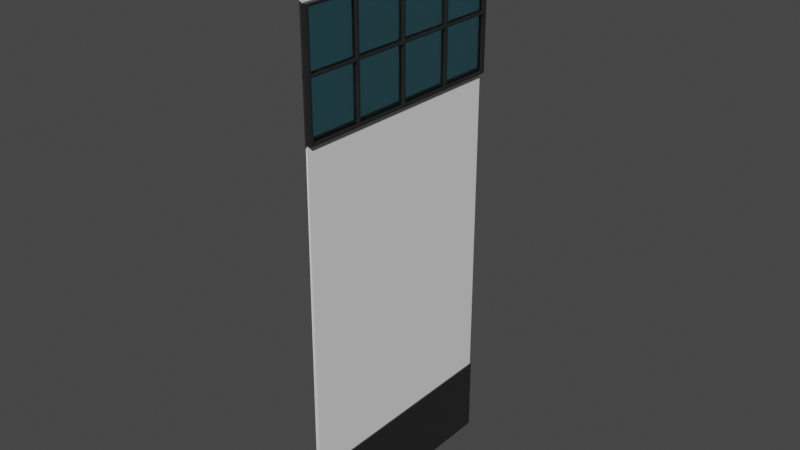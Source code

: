 # Source: Wall_Basic.blend  (saved by Blender 3.4.6; exported with 4.5.12 LTS)
import bpy
from mathutils import Matrix  # noqa: F401  (used for matrix-valued properties, if any)

bpy.ops.wm.read_factory_settings(use_empty=True)
scene = bpy.context.scene
scene.name = 'Scene'

# ---- collections
col_collection = bpy.data.collections.new('Collection'); scene.collection.children.link(col_collection)

# ---- materials (node trees are filled in below, after node groups)
mat_wall = bpy.data.materials.new('Wall')
mat_wall.use_transparent_shadow = False
mat_door = bpy.data.materials.new('Door')
mat_door.use_transparent_shadow = False
mat_window = bpy.data.materials.new('Window')
mat_window.use_transparent_shadow = False
mat_window.use_raytrace_refraction = True
mat_window.use_screen_refraction = True
mat_window.thickness_mode = 'SLAB'

# ---- material node trees
mat_wall.use_nodes = True; mat_wall.node_tree.nodes.clear()
_N = mat_wall.node_tree.nodes; _L = mat_wall.node_tree.links
n0 = _N.new('ShaderNodeBsdfPrincipled'); n0.name = 'Principled BSDF'; n0.location = (10, 300)
n0.distribution = 'GGX'
n0.subsurface_method = 'RANDOM_WALK_SKIN'
n0.inputs[3].default_value = 1.45
n0.inputs[27].default_value = (0.0, 0.0, 0.0, 1.0)
n0.inputs[28].default_value = 1.0
n1 = _N.new('ShaderNodeOutputMaterial'); n1.name = 'Material Output'; n1.location = (300, 300)
_L.new(n0.outputs[0], n1.inputs[0])
n1.is_active_output = True
mat_door.use_nodes = True; mat_door.node_tree.nodes.clear()
_N = mat_door.node_tree.nodes; _L = mat_door.node_tree.links
n0 = _N.new('ShaderNodeBsdfPrincipled'); n0.name = 'Principled BSDF'; n0.location = (10, 300)
n0.distribution = 'GGX'
n0.subsurface_method = 'RANDOM_WALK_SKIN'
n0.inputs[0].default_value = (0.01599, 0.01599, 0.01599, 1.0)
n0.inputs[3].default_value = 1.45
n0.inputs[27].default_value = (0.0, 0.0, 0.0, 1.0)
n0.inputs[28].default_value = 1.0
n1 = _N.new('ShaderNodeOutputMaterial'); n1.name = 'Material Output'; n1.location = (300, 300)
_L.new(n0.outputs[0], n1.inputs[0])
n1.is_active_output = True
mat_window.use_nodes = True; mat_window.node_tree.nodes.clear()
_N = mat_window.node_tree.nodes; _L = mat_window.node_tree.links
n0 = _N.new('ShaderNodeBsdfPrincipled'); n0.name = 'Principled BSDF'; n0.location = (10, 300)
n0.distribution = 'GGX'
n0.subsurface_method = 'RANDOM_WALK_SKIN'
n0.inputs[0].default_value = (0.2015, 0.6509, 0.8, 1.0)
n0.inputs[2].default_value = 0.1426
n0.inputs[3].default_value = 1.45
n0.inputs[18].default_value = 1.0
n0.inputs[27].default_value = (0.0, 0.0, 0.0, 1.0)
n0.inputs[28].default_value = 1.0
n1 = _N.new('ShaderNodeOutputMaterial'); n1.name = 'Material Output'; n1.location = (300, 300)
n2 = _N.new('ShaderNodeValue'); n2.name = 'Value'; n2.location = (300, 140)
n2.outputs[0].default_value = 0.0
_L.new(n0.outputs[0], n1.inputs[0])
_L.new(n2.outputs[0], n1.inputs[3])
n1.is_active_output = True

# ---- world
world_world = bpy.data.worlds.new('World'); scene.world = world_world
world_world.use_nodes = True; world_world.node_tree.nodes.clear()
_N = world_world.node_tree.nodes; _L = world_world.node_tree.links
n0 = _N.new('ShaderNodeOutputWorld'); n0.name = 'World Output'; n0.location = (300, 300)
n1 = _N.new('ShaderNodeBackground'); n1.name = 'Background'; n1.location = (10, 300)
n1.inputs[0].default_value = (0.05088, 0.05088, 0.05088, 1.0)
_L.new(n1.outputs[0], n0.inputs[0])
n0.is_active_output = True
world_world.color = (0.05088, 0.05088, 0.05088)
world_world.use_sun_shadow = False
world_world.sun_shadow_jitter_overblur = 0.0

# ---- meshes
me_plane = bpy.data.meshes.new('Plane')
me_plane.from_pydata([(-7.55e-08, -2.0, 6.0), (-7.55e-08, 2.0, 6.0), (-7.55e-08, -2.0, 8.0), (-7.55e-08, 2.0, 8.0), (-7.55e-08, -2.0, 9.0), (-7.55e-08, 2.0, 9.0), (-7.55e-08, 0.01848, 6.0), (-7.55e-08, -0.01848, 6.0), (-7.55e-08, 0.01848, 8.0), (-7.55e-08, -0.01848, 8.0), (-7.55e-08, 0.01848, 9.0), (-7.55e-08, -0.01848, 9.0), (-7.55e-08, 1.02, 6.0), (-7.55e-08, 0.9826, 6.0), (-7.55e-08, 1.02, 8.0), (-7.55e-08, 0.9826, 8.0), (-7.55e-08, 1.02, 9.0), (-7.55e-08, 0.9826, 9.0), (-7.55e-08, -0.9816, 6.0), (-7.55e-08, -1.021, 6.0), (-7.55e-08, -0.9816, 8.0), (-7.55e-08, -1.021, 8.0), (-7.55e-08, -0.9816, 9.0), (-7.55e-08, -1.021, 9.0), (6.682e-08, -2.0, 0.3447), (6.682e-08, 2.0, 0.3447), (6.682e-08, -0.01848, 0.3447), (6.682e-08, 0.01848, 0.3447), (6.682e-08, 0.9826, 0.3447), (6.682e-08, 1.02, 0.3447), (6.682e-08, -1.021, 0.3447), (6.682e-08, -0.9816, 0.3447), (0.02677, -2.0, 0.3447), (0.02677, -2.0, -1.0), (0.02677, 1.02, -1.0), (0.02677, 2.0, -1.0), (0.02677, -0.9816, -1.0), (0.02677, -0.01848, -1.0), (0.02677, 0.01848, -1.0), (0.02677, 0.9826, -1.0), (0.02677, -1.021, -1.0), (0.02677, 2.0, 0.3447), (0.02677, -0.01848, 0.3447), (0.02677, 0.01848, 0.3447), (0.02677, 0.9826, 0.3447), (0.02677, 1.02, 0.3447), (0.02677, -1.021, 0.3447), (0.02677, -0.9816, 0.3447), (-7.55e-08, -2.0, 6.038), (-7.55e-08, -2.0, 7.962), (-7.55e-08, 2.0, 6.038), (-7.55e-08, 2.0, 7.962), (-7.55e-08, 1.949, 6.0), (-7.55e-08, 1.949, 8.0), (-7.55e-08, 1.949, 9.0), (6.682e-08, 1.949, 0.3447), (0.02677, 1.949, -1.0), (0.02677, 1.949, 0.3447), (-7.55e-08, -1.952, 6.0), (-7.55e-08, -1.952, 8.0), (-7.55e-08, -1.952, 9.0), (6.682e-08, -1.952, 0.3447), (0.02677, -1.952, -1.0), (0.02677, -1.952, 0.3447), (-7.55e-08, -2.0, 6.982), (-7.55e-08, -2.0, 7.018), (-7.55e-08, 2.0, 6.982), (-7.55e-08, 2.0, 7.018), (0.08278, -1.952, 6.0), (0.08278, -2.0, 6.0), (0.08278, -1.952, 8.0), (0.08278, -2.0, 8.0), (0.08278, 0.9826, 6.0), (0.08278, 0.01848, 6.0), (0.08278, -0.01848, 6.0), (0.08278, 0.9826, 8.0), (0.08278, 0.01848, 8.0), (0.08278, -0.01848, 8.0), (0.08278, 1.949, 6.0), (0.08278, 1.02, 6.0), (0.08278, 1.949, 8.0), (0.08278, 1.02, 8.0), (0.08278, -0.9816, 6.0), (0.08278, -1.021, 6.0), (0.08278, -0.9816, 8.0), (0.08278, -1.021, 8.0), (0.08278, -1.021, 7.962), (0.08278, -2.0, 7.962), (0.08278, -0.9816, 7.962), (0.08278, -0.01848, 7.962), (0.08278, 0.01848, 7.962), (0.08278, 0.9826, 7.962), (0.08278, 1.02, 7.962), (0.08278, 2.0, 7.962), (0.08278, 2.0, 8.0), (0.08278, -1.021, 6.038), (0.08278, -1.021, 7.018), (0.08278, -2.0, 6.038), (0.08278, -2.0, 7.018), (0.08278, -0.9816, 6.038), (0.08278, -0.9816, 7.018), (0.08278, -0.01848, 6.038), (0.08278, -0.01848, 7.018), (0.08278, 0.01848, 6.038), (0.08278, 0.01848, 7.018), (0.08278, 0.9826, 6.038), (0.08278, 0.9826, 7.018), (0.08278, 1.02, 6.038), (0.08278, 1.02, 7.018), (0.08278, 2.0, 6.0), (0.08278, 2.0, 6.038), (0.08278, 2.0, 7.018), (0.08278, 1.949, 6.038), (0.08278, 1.949, 7.962), (0.08278, -1.952, 6.038), (0.08278, -1.952, 7.962), (0.08278, 1.949, 7.018), (0.08278, -1.952, 7.018), (0.08278, -1.021, 6.982), (0.08278, -2.0, 6.982), (0.08278, -0.9816, 6.982), (0.08278, -0.01848, 6.982), (0.08278, 0.01848, 6.982), (0.08278, 0.9826, 6.982), (0.08278, 1.02, 6.982), (0.08278, 2.0, 6.982), (0.08278, 1.949, 6.982), (0.08278, -1.952, 6.982), (0.03028, -1.021, 7.018), (0.03028, -1.021, 7.962), (0.03028, -0.9816, 7.018), (0.03028, -0.9816, 7.962), (0.03028, -0.01848, 7.018), (0.03028, -0.01848, 7.962), (0.03028, 0.01848, 7.018), (0.03028, 0.01848, 7.962), (0.03028, 0.9826, 7.018), (0.03028, 0.9826, 7.962), (0.03028, 1.02, 7.018), (0.03028, 1.02, 7.962), (0.03028, 1.949, 6.038), (0.03028, 1.02, 6.038), (0.03028, 1.949, 7.962), (0.03028, 0.9826, 6.038), (0.03028, 0.01848, 6.038), (0.03028, -0.01848, 6.038), (0.03028, -0.9816, 6.038), (0.03028, 1.949, 7.018), (0.03028, -1.021, 6.038), (0.03028, -1.952, 6.038), (0.03028, -1.952, 7.962), (0.03028, -1.952, 7.018), (0.03028, -1.021, 6.982), (0.03028, -0.9816, 6.982), (0.03028, -0.01848, 6.982), (0.03028, 0.01848, 6.982), (0.03028, 0.9826, 6.982), (0.03028, 1.02, 6.982), (0.03028, 1.949, 6.982), (0.03028, -1.952, 6.982)], [], [(26, 31, 47, 42), (53, 3, 5, 54), (20, 9, 11, 22), (9, 8, 10, 11), (27, 26, 42, 43), (8, 15, 17, 10), (15, 14, 16, 17), (28, 27, 43, 44), (29, 28, 44, 45), (59, 21, 23, 60), (21, 20, 22, 23), (19, 30, 31, 18), (58, 61, 30, 19), (13, 28, 29, 12), (6, 27, 28, 13), (7, 26, 27, 6), (18, 31, 26, 7), (52, 55, 25, 1), (57, 56, 35, 41), (47, 36, 37, 42), (42, 37, 38, 43), (43, 38, 39, 44), (44, 39, 34, 45), (63, 62, 40, 46), (46, 40, 36, 47), (55, 29, 45, 57), (31, 30, 46, 47), (61, 24, 32, 63), (9, 20, 84, 77), (51, 3, 94, 93), (19, 18, 82, 83), (0, 58, 68, 69), (18, 7, 74, 82), (65, 64, 119, 98), (64, 48, 97, 119), (25, 55, 57, 41), (45, 34, 56, 57), (12, 29, 55, 52), (14, 53, 54, 16), (66, 67, 111, 125), (8, 9, 77, 76), (50, 66, 125, 110), (30, 61, 63, 46), (32, 33, 62, 63), (0, 24, 61, 58), (2, 59, 60, 4), (15, 8, 76, 75), (2, 49, 87, 71), (21, 59, 70, 85), (7, 6, 73, 74), (58, 19, 83, 68), (6, 13, 72, 73), (3, 53, 80, 94), (14, 15, 75, 81), (52, 1, 109, 78), (53, 14, 81, 80), (49, 65, 98, 87), (13, 12, 79, 72), (48, 0, 69, 97), (67, 51, 93, 111), (12, 52, 78, 79), (20, 21, 85, 84), (1, 50, 110, 109), (59, 2, 71, 70), (115, 86, 85, 70), (86, 88, 84, 85), (88, 89, 77, 84), (89, 90, 76, 77), (90, 91, 75, 76), (91, 92, 81, 75), (113, 93, 94, 80), (78, 109, 110, 112), (116, 111, 93, 113), (72, 79, 107, 105), (106, 108, 92, 91), (73, 72, 105, 103), (127, 114, 149, 159), (74, 73, 103, 101), (102, 104, 90, 89), (82, 74, 101, 99), (120, 99, 146, 153), (83, 82, 99, 95), (96, 100, 88, 86), (68, 83, 95, 114), (91, 90, 135, 137), (116, 113, 142, 147), (79, 78, 112, 107), (92, 113, 80, 81), (98, 117, 115, 87), (69, 68, 114, 97), (87, 115, 70, 71), (97, 114, 127, 119), (119, 127, 117, 98), (102, 89, 133, 132), (124, 126, 116, 108), (103, 105, 143, 144), (127, 118, 96, 117), (95, 99, 120, 118), (118, 120, 100, 96), (112, 126, 158, 140), (120, 121, 102, 100), (101, 103, 122, 121), (121, 122, 104, 102), (100, 102, 132, 130), (122, 123, 106, 104), (105, 107, 124, 123), (123, 124, 108, 106), (112, 110, 125, 126), (126, 125, 111, 116), (134, 136, 137, 135), (130, 132, 133, 131), (151, 128, 129, 150), (138, 147, 142, 139), (141, 140, 158, 157), (149, 148, 152, 159), (146, 145, 154, 153), (144, 143, 156, 155), (123, 122, 155, 156), (90, 104, 134, 135), (101, 121, 154, 145), (104, 106, 136, 134), (99, 101, 145, 146), (106, 91, 137, 136), (89, 88, 131, 133), (122, 103, 144, 155), (114, 95, 148, 149), (126, 124, 157, 158), (92, 108, 138, 139), (86, 115, 150, 129), (108, 116, 147, 138), (105, 123, 156, 143), (115, 117, 151, 150), (118, 127, 159, 152), (96, 86, 129, 128), (117, 96, 128, 151), (124, 107, 141, 157), (107, 112, 140, 141), (113, 92, 139, 142), (95, 118, 152, 148), (121, 120, 153, 154), (88, 100, 130, 131)])
me_plane.polygons.foreach_set('material_index', [1, 0, 0, 0, 1, 0, 0, 1, 1, 0, 0, 0, 0, 0, 0, 0, 0, 0, 1, 1, 1, 1, 1, 1, 1, 1, 1, 1, 1, 1, 1, 1, 1, 1, 1, 1, 1, 0, 0, 1, 1, 1, 1, 1, 0, 0, 1, 1, 1, 1, 1, 1, 1, 1, 1, 1, 1, 1, 1, 1, 1, 1, 1, 1, 1, 1, 1, 1, 1, 1, 1, 1, 1, 1, 1, 1, 1, 1, 1, 1, 1, 1, 1, 1, 1, 1, 1, 1, 1, 1, 1, 1, 1, 1, 1, 1, 1, 1, 1, 1, 1, 1, 1, 1, 1, 1, 1, 1, 1, 2, 2, 2, 2, 2, 2, 2, 2, 1, 1, 1, 1, 1, 1, 1, 1, 1, 1, 1, 1, 1, 1, 1, 1, 1, 1, 1, 1, 1, 1, 1, 1])
_uv = me_plane.uv_layers.new(name='UVMap')
_uv.uv.foreach_set('vector', [0.9425, 0.3333, 0.9425, 0.2222, 0.9425, 0.2222, 0.9425, 0.3333, 0.0, 0.9942, 0.0, 1.0, 0.0, 1.0, 0.0, 0.9942, 0.0, 0.2222, 0.0, 0.3333, 0.0, 0.3333, 0.0, 0.2222, 0.0, 0.3333, 0.0, 0.6667, 0.0, 0.6667, 0.0, 0.3333, 0.9425, 0.6667, 0.9425, 0.3333, 0.9425, 0.3333, 0.9425, 0.6667, 0.0, 0.6667, 0.0, 0.7778, 0.0, 0.7778, 0.0, 0.6667, 0.0, 0.7778, 0.0, 0.8889, 0.0, 0.8889, 0.0, 0.7778, 0.9425, 0.7778, 0.9425, 0.6667, 0.9425, 0.6667, 0.9425, 0.7778, 0.9425, 0.8889, 0.9425, 0.7778, 0.9425, 0.7778, 0.9425, 0.8889, 0.0, 0.005491, 0.0, 0.1111, 0.0, 0.1111, 0.0, 0.005491, 0.0, 0.1111, 0.0, 0.2222, 0.0, 0.2222, 0.0, 0.1111, 0.0, 0.1111, 0.9425, 0.1111, 0.9425, 0.2222, 0.0, 0.2222, 0.0, 0.005491, 0.9425, 0.005491, 0.9425, 0.1111, 0.0, 0.1111, 0.0, 0.7778, 0.9425, 0.7778, 0.9425, 0.8889, 0.0, 0.8889, 0.0, 0.6667, 0.9425, 0.6667, 0.9425, 0.7778, 0.0, 0.7778, 0.0, 0.3333, 0.9425, 0.3333, 0.9425, 0.6667, 0.0, 0.6667, 0.0, 0.2222, 0.9425, 0.2222, 0.9425, 0.3333, 0.0, 0.3333, 0.0, 0.9942, 0.9425, 0.9942, 0.9425, 1.0, 0.0, 1.0, 0.9425, 0.9942, 1.0, 0.9942, 1.0, 1.0, 0.9425, 1.0, 0.9425, 0.2222, 1.0, 0.2222, 1.0, 0.3333, 0.9425, 0.3333, 0.9425, 0.3333, 1.0, 0.3333, 1.0, 0.6667, 0.9425, 0.6667, 0.9425, 0.6667, 1.0, 0.6667, 1.0, 0.7778, 0.9425, 0.7778, 0.9425, 0.7778, 1.0, 0.7778, 1.0, 0.8889, 0.9425, 0.8889, 0.9425, 0.005491, 1.0, 0.005491, 1.0, 0.1111, 0.9425, 0.1111, 0.9425, 0.1111, 1.0, 0.1111, 1.0, 0.2222, 0.9425, 0.2222, 0.9425, 0.9942, 0.9425, 0.8889, 0.9425, 0.8889, 0.9425, 0.9942, 0.9425, 0.2222, 0.9425, 0.1111, 0.9425, 0.1111, 0.9425, 0.2222, 0.9425, 0.005491, 0.9425, 0.0, 0.9425, 0.0, 0.9425, 0.005491, 0.0, 0.3333, 0.0, 0.2222, 0.0, 0.2222, 0.0, 0.3333, 0.0, 0.0, 0.0, 0.0, 0.0, 0.0, 0.0, 0.0, 0.0, 0.1111, 0.0, 0.2222, 0.0, 0.2222, 0.0, 0.1111, 0.0, 0.0, 0.0, 0.005491, 0.0, 0.005491, 0.0, 0.0, 0.0, 0.2222, 0.0, 0.3333, 0.0, 0.3333, 0.0, 0.2222, 0.0, 0.0, 0.0, 0.0, 0.0, 0.0, 0.0, 0.0, 0.0, 0.0, 0.0, 0.0, 0.0, 0.0, 0.0, 0.0, 0.9425, 1.0, 0.9425, 0.9942, 0.9425, 0.9942, 0.9425, 1.0, 0.9425, 0.8889, 1.0, 0.8889, 1.0, 0.9942, 0.9425, 0.9942, 0.0, 0.8889, 0.9425, 0.8889, 0.9425, 0.9942, 0.0, 0.9942, 0.0, 0.8889, 0.0, 0.9942, 0.0, 0.9942, 0.0, 0.8889, 0.0, 0.0, 0.0, 0.0, 0.0, 0.0, 0.0, 0.0, 0.0, 0.6667, 0.0, 0.3333, 0.0, 0.3333, 0.0, 0.6667, 0.0, 0.0, 0.0, 0.0, 0.0, 0.0, 0.0, 0.0, 0.9425, 0.1111, 0.9425, 0.005491, 0.9425, 0.005491, 0.9425, 0.1111, 0.9425, 0.0, 1.0, 0.0, 1.0, 0.005491, 0.9425, 0.005491, 0.0, 0.0, 0.9425, 0.0, 0.9425, 0.005491, 0.0, 0.005491, 0.0, 0.0, 0.0, 0.005491, 0.0, 0.005491, 0.0, 0.0, 0.0, 0.7778, 0.0, 0.6667, 0.0, 0.6667, 0.0, 0.7778, 0.0, 0.0, 0.0, 0.0, 0.0, 0.0, 0.0, 0.0, 0.0, 0.1111, 0.0, 0.005491, 0.0, 0.005491, 0.0, 0.1111, 0.0, 0.3333, 0.0, 0.6667, 0.0, 0.6667, 0.0, 0.3333, 0.0, 0.005491, 0.0, 0.1111, 0.0, 0.1111, 0.0, 0.005491, 0.0, 0.6667, 0.0, 0.7778, 0.0, 0.7778, 0.0, 0.6667, 0.0, 1.0, 0.0, 0.9942, 0.0, 0.9942, 0.0, 1.0, 0.0, 0.8889, 0.0, 0.7778, 0.0, 0.7778, 0.0, 0.8889, 0.0, 0.9942, 0.0, 1.0, 0.0, 1.0, 0.0, 0.9942, 0.0, 0.9942, 0.0, 0.8889, 0.0, 0.8889, 0.0, 0.9942, 0.0, 0.0, 0.0, 0.0, 0.0, 0.0, 0.0, 0.0, 0.0, 0.7778, 0.0, 0.8889, 0.0, 0.8889, 0.0, 0.7778, 0.0, 0.0, 0.0, 0.0, 0.0, 0.0, 0.0, 0.0, 0.0, 0.0, 0.0, 0.0, 0.0, 0.0, 0.0, 0.0, 0.0, 0.8889, 0.0, 0.9942, 0.0, 0.9942, 0.0, 0.8889, 0.0, 0.2222, 0.0, 0.1111, 0.0, 0.1111, 0.0, 0.2222, 0.0, 0.0, 0.0, 0.0, 0.0, 0.0, 0.0, 0.0, 0.0, 0.005491, 0.0, 0.0, 0.0, 0.0, 0.0, 0.005491, 0.0, 0.005491, 0.0, 0.1111, 0.0, 0.1111, 0.0, 0.005491, 0.0, 0.1111, 0.0, 0.2222, 0.0, 0.2222, 0.0, 0.1111, 0.0, 0.2222, 0.0, 0.3333, 0.0, 0.3333, 0.0, 0.2222, 0.0, 0.3333, 0.0, 0.6667, 0.0, 0.6667, 0.0, 0.3333, 0.0, 0.6667, 0.0, 0.7778, 0.0, 0.7778, 0.0, 0.6667, 0.0, 0.7778, 0.0, 0.8889, 0.0, 0.8889, 0.0, 0.7778, 0.0, 0.9942, 0.0, 1.0, 0.0, 1.0, 0.0, 0.9942, 0.0, 0.9942, 0.0, 1.0, 0.0, 1.0, 0.0, 0.9942, 0.0, 0.9942, 0.0, 1.0, 0.0, 1.0, 0.0, 0.9942, 0.0, 0.7778, 0.0, 0.8889, 0.0, 0.8889, 0.0, 0.7778, 0.0, 0.7778, 0.0, 0.8889, 0.0, 0.8889, 0.0, 0.7778, 0.0, 0.6667, 0.0, 0.7778, 0.0, 0.7778, 0.0, 0.6667, 0.0, 0.005491, 0.0, 0.005491, 0.0, 0.005491, 0.0, 0.005491, 0.0, 0.3333, 0.0, 0.6667, 0.0, 0.6667, 0.0, 0.3333, 0.0, 0.3333, 0.0, 0.6667, 0.0, 0.6667, 0.0, 0.3333, 0.0, 0.2222, 0.0, 0.3333, 0.0, 0.3333, 0.0, 0.2222, 0.0, 0.2222, 0.0, 0.2222, 0.0, 0.2222, 0.0, 0.2222, 0.0, 0.1111, 0.0, 0.2222, 0.0, 0.2222, 0.0, 0.1111, 0.0, 0.1111, 0.0, 0.2222, 0.0, 0.2222, 0.0, 0.1111, 0.0, 0.005491, 0.0, 0.1111, 0.0, 0.1111, 0.0, 0.005491, 0.0, 0.7778, 0.0, 0.6667, 0.0, 0.6667, 0.0, 0.7778, 0.0, 0.9942, 0.0, 0.9942, 0.0, 0.9942, 0.0, 0.9942, 0.0, 0.8889, 0.0, 0.9942, 0.0, 0.9942, 0.0, 0.8889, 0.0, 0.8889, 0.0, 0.9942, 0.0, 0.9942, 0.0, 0.8889, 0.0, 0.0, 0.0, 0.005491, 0.0, 0.005491, 0.0, 0.0, 0.0, 0.0, 0.0, 0.005491, 0.0, 0.005491, 0.0, 0.0, 0.0, 0.0, 0.0, 0.005491, 0.0, 0.005491, 0.0, 0.0, 0.0, 0.0, 0.0, 0.005491, 0.0, 0.005491, 0.0, 0.0, 0.0, 0.0, 0.0, 0.005491, 0.0, 0.005491, 0.0, 0.0, 0.0, 0.3333, 0.0, 0.3333, 0.0, 0.3333, 0.0, 0.3333, 0.0, 0.8889, 0.0, 0.9942, 0.0, 0.9942, 0.0, 0.8889, 0.0, 0.6667, 0.0, 0.7778, 0.0, 0.7778, 0.0, 0.6667, 0.0, 0.005491, 0.0, 0.1111, 0.0, 0.1111, 0.0, 0.005491, 0.0, 0.1111, 0.0, 0.2222, 0.0, 0.2222, 0.0, 0.1111, 0.0, 0.1111, 0.0, 0.2222, 0.0, 0.2222, 0.0, 0.1111, 0.0, 0.9942, 0.0, 0.9942, 0.0, 0.9942, 0.0, 0.9942, 0.0, 0.2222, 0.0, 0.3333, 0.0, 0.3333, 0.0, 0.2222, 0.0, 0.3333, 0.0, 0.6667, 0.0, 0.6667, 0.0, 0.3333, 0.0, 0.3333, 0.0, 0.6667, 0.0, 0.6667, 0.0, 0.3333, 0.0, 0.2222, 0.0, 0.3333, 0.0, 0.3333, 0.0, 0.2222, 0.0, 0.6667, 0.0, 0.7778, 0.0, 0.7778, 0.0, 0.6667, 0.0, 0.7778, 0.0, 0.8889, 0.0, 0.8889, 0.0, 0.7778, 0.0, 0.7778, 0.0, 0.8889, 0.0, 0.8889, 0.0, 0.7778, 0.0, 0.9942, 0.0, 1.0, 0.0, 1.0, 0.0, 0.9942, 0.0, 0.9942, 0.0, 1.0, 0.0, 1.0, 0.0, 0.9942, 0.0, 0.6667, 0.0, 0.7778, 0.0, 0.7778, 0.0, 0.6667, 0.0, 0.2222, 0.0, 0.3333, 0.0, 0.3333, 0.0, 0.2222, 0.0, 0.005491, 0.0, 0.1111, 0.0, 0.1111, 0.0, 0.005491, 0.0, 0.8889, 0.0, 0.9942, 0.0, 0.9942, 0.0, 0.8889, 0.0, 0.8889, 0.0, 0.9942, 0.0, 0.9942, 0.0, 0.8889, 0.0, 0.005491, 0.0, 0.1111, 0.0, 0.1111, 0.0, 0.005491, 0.0, 0.2222, 0.0, 0.3333, 0.0, 0.3333, 0.0, 0.2222, 0.0, 0.6667, 0.0, 0.7778, 0.0, 0.7778, 0.0, 0.6667, 0.0, 0.7778, 0.0, 0.6667, 0.0, 0.6667, 0.0, 0.7778, 0.0, 0.6667, 0.0, 0.6667, 0.0, 0.6667, 0.0, 0.6667, 0.0, 0.3333, 0.0, 0.3333, 0.0, 0.3333, 0.0, 0.3333, 0.0, 0.6667, 0.0, 0.7778, 0.0, 0.7778, 0.0, 0.6667, 0.0, 0.2222, 0.0, 0.3333, 0.0, 0.3333, 0.0, 0.2222, 0.0, 0.7778, 0.0, 0.7778, 0.0, 0.7778, 0.0, 0.7778, 0.0, 0.3333, 0.0, 0.2222, 0.0, 0.2222, 0.0, 0.3333, 0.0, 0.6667, 0.0, 0.6667, 0.0, 0.6667, 0.0, 0.6667, 0.0, 0.005491, 0.0, 0.1111, 0.0, 0.1111, 0.0, 0.005491, 0.0, 0.9942, 0.0, 0.8889, 0.0, 0.8889, 0.0, 0.9942, 0.0, 0.8889, 0.0, 0.8889, 0.0, 0.8889, 0.0, 0.8889, 0.0, 0.1111, 0.0, 0.005491, 0.0, 0.005491, 0.0, 0.1111, 0.0, 0.8889, 0.0, 0.9942, 0.0, 0.9942, 0.0, 0.8889, 0.0, 0.7778, 0.0, 0.7778, 0.0, 0.7778, 0.0, 0.7778, 0.0, 0.005491, 0.0, 0.005491, 0.0, 0.005491, 0.0, 0.005491, 0.0, 0.1111, 0.0, 0.005491, 0.0, 0.005491, 0.0, 0.1111, 0.0, 0.1111, 0.0, 0.1111, 0.0, 0.1111, 0.0, 0.1111, 0.0, 0.005491, 0.0, 0.1111, 0.0, 0.1111, 0.0, 0.005491, 0.0, 0.8889, 0.0, 0.8889, 0.0, 0.8889, 0.0, 0.8889, 0.0, 0.8889, 0.0, 0.9942, 0.0, 0.9942, 0.0, 0.8889, 0.0, 0.9942, 0.0, 0.8889, 0.0, 0.8889, 0.0, 0.9942, 0.0, 0.1111, 0.0, 0.1111, 0.0, 0.1111, 0.0, 0.1111, 0.0, 0.3333, 0.0, 0.2222, 0.0, 0.2222, 0.0, 0.3333, 0.0, 0.2222, 0.0, 0.2222, 0.0, 0.2222, 0.0, 0.2222])
me_plane.materials.append(mat_wall)
me_plane.materials.append(mat_door)
me_plane.materials.append(mat_window)
me_plane.update()

# ---- objects
ob_plane = bpy.data.objects.new('Plane', me_plane)

# ---- transforms, parenting, visibility, modifiers, constraints
ob_plane.location = (0.0, 0.0, 0.0)
_m = ob_plane.modifiers.new('Solidify', 'SOLIDIFY')
_m.thickness = 0.1

# ---- collection membership
col_collection.objects.link(ob_plane)

# ---- scene / render settings (as saved in the file)
scene.frame_start = 1; scene.frame_end = 250; scene.frame_set(1)
scene.render.engine = 'BLENDER_EEVEE_NEXT'
scene.cycles.sampling_pattern = 'TABULATED_SOBOL'
scene.cycles.use_light_tree = False
scene.eevee.use_raytracing = True
scene.view_settings.view_transform = 'Filmic'
bpy.context.view_layer.update()

# ---- added for rendering (the .blend has no active camera and no usable light): camera, sun
cam_auto = bpy.data.cameras.new('AutoCamera')
cam_auto.lens = 50.0
cam_auto.sensor_width = 36.0
cam_auto.clip_end = 1000.0
ob_auto_camera = bpy.data.objects.new('AutoCamera', cam_auto)
scene.collection.objects.link(ob_auto_camera)
ob_auto_camera.location = (9.96327, -11.9677, 11.9775)
ob_auto_camera.rotation_euler = (1.09748, -7.21219e-08, 0.694738)
scene.camera = ob_auto_camera
light_auto_sun = bpy.data.lights.new('AutoSun', 'SUN')
light_auto_sun.energy = 3.0
light_auto_sun.angle = 0.0523599
ob_auto_sun = bpy.data.objects.new('AutoSun', light_auto_sun)
scene.collection.objects.link(ob_auto_sun)
ob_auto_sun.rotation_euler = (0.872665, 0.174533, 0.523599)
bpy.context.view_layer.update()
